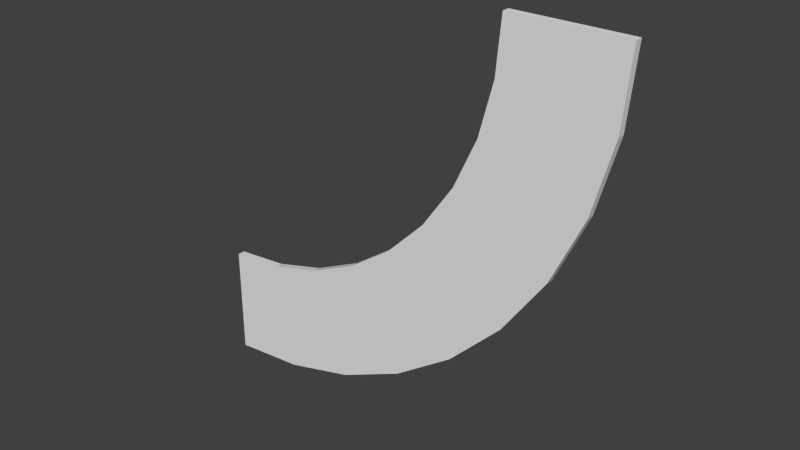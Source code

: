 # Source: schieneKurveLinks_v1.blend  (saved by Blender 2.76.0; exported with 4.5.12 LTS)
import bpy
from mathutils import Matrix  # noqa: F401  (used for matrix-valued properties, if any)

bpy.ops.wm.read_factory_settings(use_empty=True)
scene = bpy.context.scene
scene.name = 'Scene'

# ---- collections
col_collection_1 = bpy.data.collections.new('Collection 1'); scene.collection.children.link(col_collection_1)

# ---- world
world_world = bpy.data.worlds.new('World'); scene.world = world_world
world_world.color = (0.05088, 0.05088, 0.05088)
world_world.use_sun_shadow = False
world_world.sun_shadow_jitter_overblur = 0.0
world_world.cycles.sampling_method = 'MANUAL'
world_world.cycles.sample_map_resolution = 256

# ---- meshes
me_cube = bpy.data.meshes.new('Cube')
me_cube.from_pydata([(-0.075, -2.459e-05, -0.001263), (-0.075, 0.009975, -0.001263), (0.075, -2.459e-05, -0.001263), (0.075, 0.009975, -0.001263), (-0.08146, -2.459e-05, -0.07506), (-0.08146, 0.009975, -0.07506), (0.06626, -2.459e-05, -0.1011), (0.06626, 0.009975, -0.1011), (-0.1006, -2.46e-05, -0.1466), (-0.1006, 0.009975, -0.1466), (0.04032, -2.46e-05, -0.1979), (0.04032, 0.009975, -0.1979), (-0.1319, -2.46e-05, -0.2138), (-0.1319, 0.009975, -0.2138), (-0.002035, -2.46e-05, -0.2888), (-0.002035, 0.009975, -0.2888), (-0.1744, -2.46e-05, -0.2744), (-0.1744, 0.009975, -0.2744), (-0.05952, -2.461e-05, -0.3709), (-0.05952, 0.009975, -0.3709), (-0.2268, -2.46e-05, -0.3268), (-0.2268, 0.009975, -0.3268), (-0.1304, -2.461e-05, -0.4417), (-0.1304, 0.009975, -0.4417), (-0.2875, -2.461e-05, -0.3693), (-0.2875, 0.009975, -0.3693), (-0.2125, -2.461e-05, -0.4992), (-0.2125, 0.009975, -0.4992), (-0.3546, -2.461e-05, -0.4006), (-0.3546, 0.009975, -0.4006), (-0.3033, -2.461e-05, -0.5416), (-0.3033, 0.009975, -0.5416), (-0.4262, -2.461e-05, -0.4198), (-0.4262, 0.009975, -0.4198), (-0.4002, -2.462e-05, -0.5675), (-0.4002, 0.009975, -0.5675), (-0.5, -2.461e-05, -0.4263), (-0.5, 0.009975, -0.4263), (-0.5, -2.462e-05, -0.5763), (-0.5, 0.009975, -0.5763)], [], [(3, 1, 0, 2), (7, 11, 9, 5), (3, 7, 5, 1), (1, 5, 4, 0), (0, 4, 6, 2), (2, 6, 7, 3), (8, 12, 14, 10), (5, 9, 8, 4), (4, 8, 10, 6), (6, 10, 11, 7), (14, 18, 19, 15), (10, 14, 15, 11), (11, 15, 13, 9), (9, 13, 12, 8), (19, 23, 21, 17), (15, 19, 17, 13), (13, 17, 16, 12), (12, 16, 18, 14), (20, 24, 26, 22), (17, 21, 20, 16), (16, 20, 22, 18), (18, 22, 23, 19), (27, 31, 29, 25), (22, 26, 27, 23), (23, 27, 25, 21), (21, 25, 24, 20), (31, 35, 33, 29), (25, 29, 28, 24), (24, 28, 30, 26), (26, 30, 31, 27), (32, 36, 38, 34), (29, 33, 32, 28), (28, 32, 34, 30), (30, 34, 35, 31), (39, 38, 36, 37), (34, 38, 39, 35), (35, 39, 37, 33), (33, 37, 36, 32)])
me_cube.use_remesh_preserve_volume = False
me_cube.use_remesh_preserve_attributes = False
me_cube.use_mirror_vertex_groups = False
me_cube.update()

# ---- objects
ob_cube = bpy.data.objects.new('Cube', me_cube)

# ---- transforms, parenting, visibility, modifiers, constraints
ob_cube.location = (0.0, 0.0, 0.0)
ob_cube.lineart.crease_threshold = 0.0

# ---- collection membership
col_collection_1.objects.link(ob_cube)

# ---- scene / render settings (as saved in the file)
scene.frame_start = 1; scene.frame_end = 250; scene.frame_set(1)
scene.render.engine = 'CYCLES'
scene.render.resolution_x = 1280
scene.render.resolution_y = 720
scene.render.dither_intensity = 0.0
scene.cycles.use_denoising = False
scene.cycles.samples = 10
scene.cycles.sampling_pattern = 'TABULATED_SOBOL'
scene.cycles.light_sampling_threshold = 0.0
scene.cycles.use_adaptive_sampling = False
scene.cycles.use_light_tree = False
scene.cycles.blur_glossy = 0.0
scene.cycles.pixel_filter_type = 'GAUSSIAN'
scene.cycles.sample_clamp_indirect = 0.0
scene.view_settings.view_transform = 'Standard'
scene.unit_settings.scale_length = 10.0
bpy.context.view_layer.update()

# ---- added for rendering (the .blend has no active camera and no usable light): camera, sun
cam_auto = bpy.data.cameras.new('AutoCamera')
cam_auto.lens = 50.0
cam_auto.sensor_width = 36.0
cam_auto.clip_end = 1000.0
ob_auto_camera = bpy.data.objects.new('AutoCamera', cam_auto)
scene.collection.objects.link(ob_auto_camera)
ob_auto_camera.location = (0.539924, -0.897934, 0.313176)
ob_auto_camera.rotation_euler = (1.09748, -7.21219e-08, 0.694738)
scene.camera = ob_auto_camera
light_auto_sun = bpy.data.lights.new('AutoSun', 'SUN')
light_auto_sun.energy = 3.0
light_auto_sun.angle = 0.0523599
ob_auto_sun = bpy.data.objects.new('AutoSun', light_auto_sun)
scene.collection.objects.link(ob_auto_sun)
ob_auto_sun.rotation_euler = (0.872665, 0.174533, 0.523599)
bpy.context.view_layer.update()
